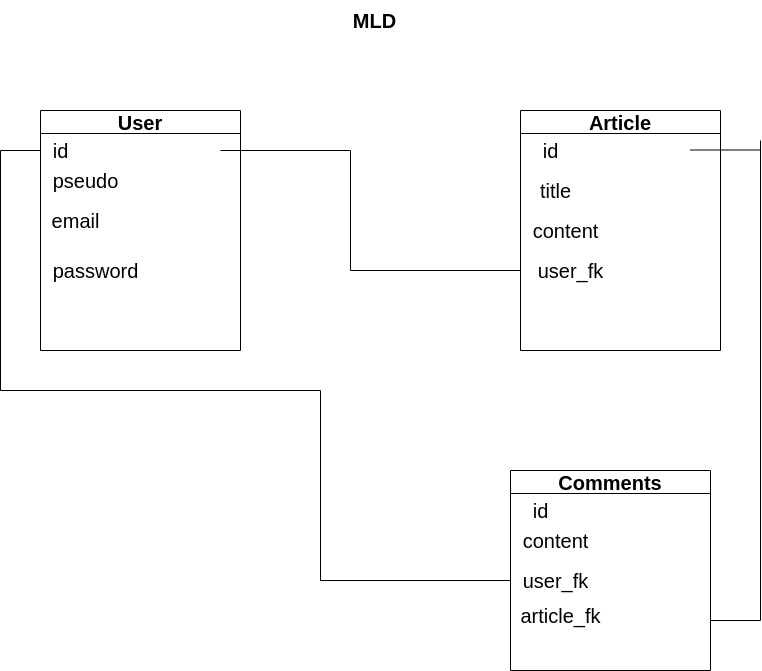

The diagram above was exported from draw.io. Its source (the exported page's mxGraphModel, read from the mxfile embedded in the PNG):
<mxGraphModel dx="1380" dy="870" grid="1" gridSize="10" guides="1" tooltips="1" connect="1" arrows="1" fold="1" page="1" pageScale="1" pageWidth="827" pageHeight="1169" math="0" shadow="0">
  <root>
    <mxCell id="0" />
    <mxCell id="1" parent="0" />
    <mxCell id="sG2AqKrAp4jKduxJAe3r-1" value="MLD" style="text;html=1;align=center;verticalAlign=middle;resizable=0;points=[];autosize=1;strokeColor=none;fillColor=none;fontSize=20;fontStyle=1" parent="1" vertex="1">
      <mxGeometry x="379" y="10" width="70" height="40" as="geometry" />
    </mxCell>
    <mxCell id="sG2AqKrAp4jKduxJAe3r-40" style="edgeStyle=orthogonalEdgeStyle;rounded=0;orthogonalLoop=1;jettySize=auto;html=1;fontSize=20;endArrow=none;endFill=0;" parent="1" source="sG2AqKrAp4jKduxJAe3r-2" edge="1">
      <mxGeometry relative="1" as="geometry">
        <mxPoint x="360" y="590" as="targetPoint" />
        <Array as="points">
          <mxPoint x="40" y="160" />
          <mxPoint x="40" y="400" />
          <mxPoint x="360" y="400" />
        </Array>
      </mxGeometry>
    </mxCell>
    <mxCell id="sG2AqKrAp4jKduxJAe3r-2" value="User" style="swimlane;whiteSpace=wrap;html=1;fontSize=20;" parent="1" vertex="1">
      <mxGeometry x="80" y="120" width="200" height="240" as="geometry" />
    </mxCell>
    <mxCell id="sG2AqKrAp4jKduxJAe3r-9" value="pseudo" style="text;html=1;align=center;verticalAlign=middle;resizable=0;points=[];autosize=1;strokeColor=none;fillColor=none;fontSize=20;" parent="sG2AqKrAp4jKduxJAe3r-2" vertex="1">
      <mxGeometry y="50" width="90" height="40" as="geometry" />
    </mxCell>
    <mxCell id="sG2AqKrAp4jKduxJAe3r-10" value="email" style="text;html=1;align=center;verticalAlign=middle;resizable=0;points=[];autosize=1;strokeColor=none;fillColor=none;fontSize=20;" parent="sG2AqKrAp4jKduxJAe3r-2" vertex="1">
      <mxGeometry y="90" width="70" height="40" as="geometry" />
    </mxCell>
    <mxCell id="sG2AqKrAp4jKduxJAe3r-11" value="password" style="text;html=1;align=center;verticalAlign=middle;resizable=0;points=[];autosize=1;strokeColor=none;fillColor=none;fontSize=20;" parent="sG2AqKrAp4jKduxJAe3r-2" vertex="1">
      <mxGeometry y="140" width="110" height="40" as="geometry" />
    </mxCell>
    <mxCell id="sG2AqKrAp4jKduxJAe3r-6" value="id" style="text;html=1;align=center;verticalAlign=middle;resizable=0;points=[];autosize=1;strokeColor=none;fillColor=none;fontSize=20;" parent="sG2AqKrAp4jKduxJAe3r-2" vertex="1">
      <mxGeometry y="20" width="40" height="40" as="geometry" />
    </mxCell>
    <mxCell id="sG2AqKrAp4jKduxJAe3r-32" style="edgeStyle=orthogonalEdgeStyle;rounded=0;orthogonalLoop=1;jettySize=auto;html=1;fontSize=20;endArrow=none;endFill=0;" parent="1" edge="1">
      <mxGeometry relative="1" as="geometry">
        <mxPoint x="800" y="150" as="targetPoint" />
        <mxPoint x="750" y="630" as="sourcePoint" />
      </mxGeometry>
    </mxCell>
    <mxCell id="sG2AqKrAp4jKduxJAe3r-4" value="Comments" style="swimlane;whiteSpace=wrap;html=1;fontSize=20;" parent="1" vertex="1">
      <mxGeometry x="550" y="480" width="200" height="200" as="geometry" />
    </mxCell>
    <mxCell id="sG2AqKrAp4jKduxJAe3r-19" value="content" style="text;html=1;align=center;verticalAlign=middle;resizable=0;points=[];autosize=1;strokeColor=none;fillColor=none;fontSize=20;" parent="sG2AqKrAp4jKduxJAe3r-4" vertex="1">
      <mxGeometry y="50" width="90" height="40" as="geometry" />
    </mxCell>
    <mxCell id="sG2AqKrAp4jKduxJAe3r-18" value="id" style="text;html=1;align=center;verticalAlign=middle;resizable=0;points=[];autosize=1;strokeColor=none;fillColor=none;fontSize=20;" parent="sG2AqKrAp4jKduxJAe3r-4" vertex="1">
      <mxGeometry x="10" y="20" width="40" height="40" as="geometry" />
    </mxCell>
    <mxCell id="sG2AqKrAp4jKduxJAe3r-42" value="article_fk" style="text;html=1;align=center;verticalAlign=middle;resizable=0;points=[];autosize=1;strokeColor=none;fillColor=none;fontSize=20;" parent="sG2AqKrAp4jKduxJAe3r-4" vertex="1">
      <mxGeometry y="125" width="100" height="40" as="geometry" />
    </mxCell>
    <mxCell id="sG2AqKrAp4jKduxJAe3r-43" value="user_fk" style="text;html=1;align=center;verticalAlign=middle;resizable=0;points=[];autosize=1;strokeColor=none;fillColor=none;fontSize=20;" parent="sG2AqKrAp4jKduxJAe3r-4" vertex="1">
      <mxGeometry y="90" width="90" height="40" as="geometry" />
    </mxCell>
    <mxCell id="sG2AqKrAp4jKduxJAe3r-23" style="edgeStyle=orthogonalEdgeStyle;rounded=0;orthogonalLoop=1;jettySize=auto;html=1;fontSize=20;endArrow=none;endFill=0;" parent="1" source="sG2AqKrAp4jKduxJAe3r-5" edge="1">
      <mxGeometry relative="1" as="geometry">
        <mxPoint x="260" y="160" as="targetPoint" />
        <Array as="points">
          <mxPoint x="390" y="280" />
          <mxPoint x="390" y="160" />
        </Array>
      </mxGeometry>
    </mxCell>
    <mxCell id="sG2AqKrAp4jKduxJAe3r-5" value="Article" style="swimlane;whiteSpace=wrap;html=1;fontSize=20;" parent="1" vertex="1">
      <mxGeometry x="560" y="120" width="200" height="240" as="geometry" />
    </mxCell>
    <mxCell id="sG2AqKrAp4jKduxJAe3r-13" value="title" style="text;html=1;align=center;verticalAlign=middle;resizable=0;points=[];autosize=1;strokeColor=none;fillColor=none;fontSize=20;" parent="sG2AqKrAp4jKduxJAe3r-5" vertex="1">
      <mxGeometry x="10" y="60" width="50" height="40" as="geometry" />
    </mxCell>
    <mxCell id="sG2AqKrAp4jKduxJAe3r-14" value="content" style="text;html=1;align=center;verticalAlign=middle;resizable=0;points=[];autosize=1;strokeColor=none;fillColor=none;fontSize=20;" parent="sG2AqKrAp4jKduxJAe3r-5" vertex="1">
      <mxGeometry y="100" width="90" height="40" as="geometry" />
    </mxCell>
    <mxCell id="sG2AqKrAp4jKduxJAe3r-24" value="user_fk" style="text;html=1;align=center;verticalAlign=middle;resizable=0;points=[];autosize=1;strokeColor=none;fillColor=none;fontSize=20;" parent="sG2AqKrAp4jKduxJAe3r-5" vertex="1">
      <mxGeometry x="5" y="140" width="90" height="40" as="geometry" />
    </mxCell>
    <mxCell id="sG2AqKrAp4jKduxJAe3r-12" value="id" style="text;html=1;align=center;verticalAlign=middle;resizable=0;points=[];autosize=1;strokeColor=none;fillColor=none;fontSize=20;" parent="sG2AqKrAp4jKduxJAe3r-5" vertex="1">
      <mxGeometry x="10" y="20" width="40" height="40" as="geometry" />
    </mxCell>
    <mxCell id="sG2AqKrAp4jKduxJAe3r-33" value="" style="endArrow=none;html=1;rounded=0;fontSize=20;" parent="sG2AqKrAp4jKduxJAe3r-5" edge="1">
      <mxGeometry width="50" height="50" relative="1" as="geometry">
        <mxPoint x="170" y="39.5" as="sourcePoint" />
        <mxPoint x="240" y="39.5" as="targetPoint" />
      </mxGeometry>
    </mxCell>
    <mxCell id="0Z-LtMW4fbVMxgrOp_Gx-2" value="" style="edgeStyle=orthogonalEdgeStyle;rounded=0;orthogonalLoop=1;jettySize=auto;html=1;endArrow=none;endFill=0;" edge="1" parent="1" source="sG2AqKrAp4jKduxJAe3r-43">
      <mxGeometry relative="1" as="geometry">
        <mxPoint x="360" y="590" as="targetPoint" />
      </mxGeometry>
    </mxCell>
  </root>
</mxGraphModel>